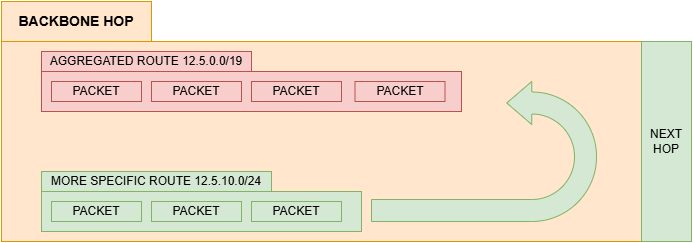

The diagram above was exported from draw.io. Its source (the exported page's mxGraphModel, read from the mxfile embedded in the PNG):
<mxGraphModel dx="1185" dy="689" grid="1" gridSize="10" guides="1" tooltips="1" connect="1" arrows="1" fold="1" page="1" pageScale="1" pageWidth="827" pageHeight="1169" math="0" shadow="0">
  <root>
    <mxCell id="0" />
    <mxCell id="1" parent="0" />
    <mxCell id="XQsreIDQdq3yGm0G6TCH-16" parent="1" style="rounded=0;whiteSpace=wrap;html=1;rotation=180;fillColor=#ffe6cc;strokeColor=#d79b00;" value="" vertex="1">
      <mxGeometry height="200" width="690" x="60" y="250" as="geometry" />
    </mxCell>
    <mxCell id="XQsreIDQdq3yGm0G6TCH-1" parent="1" style="rounded=0;whiteSpace=wrap;html=1;fillColor=#f8cecc;strokeColor=#b85450;" value="" vertex="1">
      <mxGeometry height="40" width="420" x="100" y="280" as="geometry" />
    </mxCell>
    <mxCell id="XQsreIDQdq3yGm0G6TCH-2" parent="1" style="rounded=0;whiteSpace=wrap;html=1;fillColor=#f8cecc;strokeColor=#b85450;" value="PACKET" vertex="1">
      <mxGeometry height="20" width="90" x="110" y="290" as="geometry" />
    </mxCell>
    <mxCell id="XQsreIDQdq3yGm0G6TCH-3" parent="1" style="rounded=0;whiteSpace=wrap;html=1;fillColor=#f8cecc;strokeColor=#b85450;" value="PACKET" vertex="1">
      <mxGeometry height="20" width="90" x="210" y="290" as="geometry" />
    </mxCell>
    <mxCell id="XQsreIDQdq3yGm0G6TCH-4" parent="1" style="rounded=0;whiteSpace=wrap;html=1;fillColor=#f8cecc;strokeColor=#b85450;" value="PACKET" vertex="1">
      <mxGeometry height="20" width="90" x="310" y="290" as="geometry" />
    </mxCell>
    <mxCell id="XQsreIDQdq3yGm0G6TCH-5" parent="1" style="rounded=0;whiteSpace=wrap;html=1;fillColor=#f8cecc;strokeColor=#b85450;" value="PACKET" vertex="1">
      <mxGeometry height="20" width="90" x="413.5" y="290" as="geometry" />
    </mxCell>
    <mxCell id="XQsreIDQdq3yGm0G6TCH-7" parent="1" style="rounded=0;whiteSpace=wrap;html=1;fillColor=#f8cecc;strokeColor=#b85450;" value="AGGREGATED ROUTE 12.5.0.0/19" vertex="1">
      <mxGeometry height="20" width="210" x="100" y="260" as="geometry" />
    </mxCell>
    <mxCell id="XQsreIDQdq3yGm0G6TCH-8" parent="1" style="rounded=0;whiteSpace=wrap;html=1;fillColor=#d5e8d4;strokeColor=#82b366;" value="" vertex="1">
      <mxGeometry height="40" width="320" x="100" y="400" as="geometry" />
    </mxCell>
    <mxCell id="XQsreIDQdq3yGm0G6TCH-9" parent="1" style="rounded=0;whiteSpace=wrap;html=1;fillColor=#d5e8d4;strokeColor=#82b366;" value="PACKET" vertex="1">
      <mxGeometry height="20" width="90" x="110" y="410" as="geometry" />
    </mxCell>
    <mxCell id="XQsreIDQdq3yGm0G6TCH-10" parent="1" style="rounded=0;whiteSpace=wrap;html=1;fillColor=#d5e8d4;strokeColor=#82b366;" value="PACKET" vertex="1">
      <mxGeometry height="20" width="90" x="210" y="410" as="geometry" />
    </mxCell>
    <mxCell id="XQsreIDQdq3yGm0G6TCH-14" parent="1" style="rounded=0;whiteSpace=wrap;html=1;fillColor=#d5e8d4;strokeColor=#82b366;" value="MORE SPECIFIC ROUTE 12.5.10.0/24" vertex="1">
      <mxGeometry height="20" width="230" x="100" y="380" as="geometry" />
    </mxCell>
    <mxCell id="XQsreIDQdq3yGm0G6TCH-15" parent="1" style="rounded=0;whiteSpace=wrap;html=1;fillColor=#d5e8d4;strokeColor=#82b366;" value="PACKET" vertex="1">
      <mxGeometry height="20" width="90" x="310" y="410" as="geometry" />
    </mxCell>
    <mxCell id="XQsreIDQdq3yGm0G6TCH-17" parent="1" style="rounded=0;whiteSpace=wrap;html=1;fillColor=#d5e8d4;strokeColor=#82b366;" value="NEXT HOP" vertex="1">
      <mxGeometry height="200" width="50" x="700" y="250" as="geometry" />
    </mxCell>
    <mxCell id="XQsreIDQdq3yGm0G6TCH-21" parent="1" style="html=1;shadow=0;dashed=0;align=center;verticalAlign=middle;shape=mxgraph.arrows2.uTurnArrow;dy=11;arrowHead=43;dx2=25;flipV=0;legacyAnchorPoints=0;flipH=1;fillColor=#d5e8d4;strokeColor=#82b366;fillStyle=auto;" value="" vertex="1">
      <mxGeometry height="140" width="225" x="430" y="290" as="geometry" />
    </mxCell>
    <mxCell id="XQsreIDQdq3yGm0G6TCH-22" parent="1" style="rounded=0;whiteSpace=wrap;html=1;fontSize=14;fontStyle=1;fillColor=#ffe6cc;strokeColor=#d79b00;" value="BACKBONE HOP" vertex="1">
      <mxGeometry height="40" width="150" x="60" y="210" as="geometry" />
    </mxCell>
  </root>
</mxGraphModel>